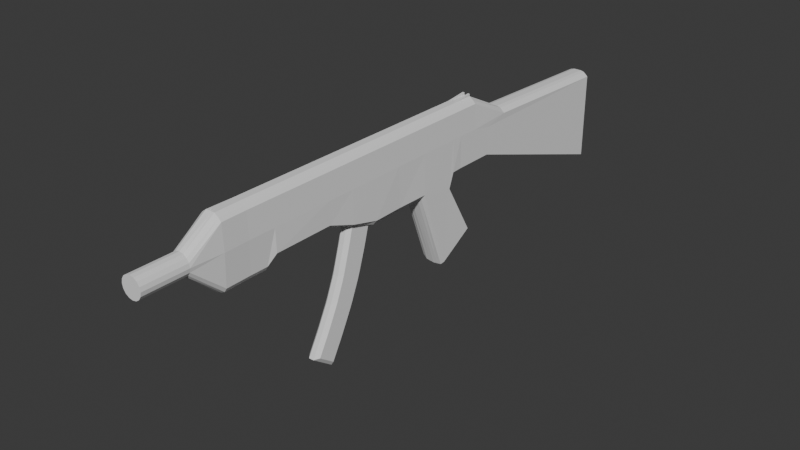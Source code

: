 # Source: SM_Smg.blend  (saved by Blender 4.0.36; exported with 4.5.12 LTS)
import bpy
from mathutils import Matrix  # noqa: F401  (used for matrix-valued properties, if any)

bpy.ops.wm.read_factory_settings(use_empty=True)
scene = bpy.context.scene
scene.name = 'Scene'

# ---- collections
col_collection = bpy.data.collections.new('Collection'); scene.collection.children.link(col_collection)
col_refrences = bpy.data.collections.new('Refrences'); scene.collection.children.link(col_refrences)

# ---- world
world_world = bpy.data.worlds.new('World'); scene.world = world_world
world_world.use_nodes = True; world_world.node_tree.nodes.clear()
_N = world_world.node_tree.nodes; _L = world_world.node_tree.links
n0 = _N.new('ShaderNodeOutputWorld'); n0.name = 'World Output'; n0.location = (300, 300)
n1 = _N.new('ShaderNodeBackground'); n1.name = 'Background'; n1.location = (10, 300)
n1.inputs[0].default_value = (0.05088, 0.05088, 0.05088, 1.0)
_L.new(n1.outputs[0], n0.inputs[0])
n0.is_active_output = True
world_world.color = (0.05088, 0.05088, 0.05088)
world_world.use_sun_shadow = False
world_world.sun_shadow_jitter_overblur = 0.0

# ---- meshes
me_plane = bpy.data.meshes.new('Plane')
me_plane.from_pydata([(-1.237, 0.09225, 0.0), (1.182, -0.2467, 0.0), (-1.237, 0.1779, 0.0), (1.182, 0.1487, 4.516e-08), (-0.8182, -0.0223, -4.274e-08), (-0.7441, -0.0223, -4.744e-08), (-0.4545, 0.02572, -4.484e-08), (-0.2174, -0.05796, -3.725e-08), (-0.08654, -0.05796, -4.098e-08), (0.05551, -0.05796, -4.098e-08), (0.2058, -0.05796, -4.47e-08), (0.2261, 0.0009797, -5.374e-08), (0.274, 0.01408, -6.017e-08), (0.3666, 0.005345, -6.369e-08), (0.3666, 0.2629, 1.118e-08), (0.2769, 0.2629, 1.49e-08), (0.2261, 0.2629, 0.0), (0.2014, 0.2629, 2.98e-08), (0.05699, 0.2629, 2.98e-08), (-0.09091, 0.2629, 3.353e-08), (-0.2174, 0.2629, 3.353e-08), (-0.4545, 0.2629, 3.353e-08), (-0.7441, 0.2629, 2.608e-08), (-0.8182, 0.2629, 3.353e-08), (-1.237, 0.1351, 0.0), (1.182, 0.02183, 6.997e-09), (-0.336, 0.1359, 0.04882), (-0.336, 0.2389, 0.04414), (-0.336, 0.001534, 0.05135), (-0.336, 0.2629, 3.353e-08), (-0.9233, 0.2629, 2.98e-08), (-1.053, 0.1779, 0.0), (-1.218, 0.1779, 0.0), (-1.218, 0.09225, 0.0), (-1.053, 0.09225, 0.0), (-0.9233, -0.0223, -4.534e-08), (-0.707, 0.02572, -5.19e-08), (-0.707, 0.2629, 2.608e-08), (0.4478, 0.01189, -6.44e-08), (0.5526, 0.1698, 2.07e-08), (-0.336, -0.0143, -4.188e-08), (-1.237, 0.1187, 0.03959), (1.182, -0.2391, 0.05135), (-1.237, 0.1515, 0.03959), (1.182, 0.1274, 0.05135), (-0.8182, 0.008156, 0.04395), (-0.7441, 0.008156, 0.04395), (-0.4545, 0.04369, 0.04882), (-0.2174, -0.02894, 0.05135), (-0.08654, -0.02894, 0.04882), (0.05551, -0.02928, 0.05135), (0.2058, -0.05796, 0.05135), (0.2283, 0.003486, 0.05135), (0.2763, 0.003486, 0.04882), (0.3666, 0.003486, 0.04882), (0.3666, 0.2389, 0.04414), (0.2763, 0.2389, 0.04414), (0.2283, 0.2389, 0.04414), (0.2014, 0.2389, 0.04414), (0.05699, 0.2389, 0.04414), (-0.09091, 0.2389, 0.04414), (-0.2174, 0.2389, 0.04414), (-0.4545, 0.2389, 0.04414), (-0.7441, 0.2389, 0.04414), (-0.8182, 0.2389, 0.04414), (-1.237, 0.1351, 0.04285), (1.182, 0.02183, 0.05135), (-0.8182, 0.1359, 0.04882), (-0.7441, 0.1359, 0.04882), (-0.4545, 0.1359, 0.04882), (-0.2174, 0.1359, 0.04882), (-0.09091, 0.1359, 0.04882), (0.05699, 0.1359, 0.04882), (0.2014, 0.1359, 0.04882), (0.2283, 0.1359, 0.04882), (0.2763, 0.1359, 0.04882), (0.3666, 0.1359, 0.04882), (-0.9233, 0.2389, 0.04667), (-1.053, 0.1515, 0.03959), (-1.218, 0.1515, 0.03959), (-1.218, 0.1187, 0.03959), (-1.053, 0.1187, 0.03959), (-0.9233, 0.008156, 0.04647), (-0.9233, 0.1359, 0.05135), (-1.053, 0.1351, 0.04285), (-1.218, 0.1351, 0.04285), (-0.707, 0.04369, 0.05135), (-0.707, 0.2389, 0.04414), (-0.707, 0.1359, 0.04882), (0.4478, 0.003486, 0.04882), (0.5526, 0.1485, 0.05135), (0.4478, 0.1201, 0.04882), (0.1814, -0.3867, 0.0), (0.3444, -0.2897, 0.0), (0.1814, -0.3654, 0.05135), (0.3309, -0.2758, 0.05214), (-0.336, -0.0143, 0.01627), (-0.336, -0.006373, 0.03255), (-0.336, 0.2629, 0.01627), (-0.336, 0.2506, 0.03313), (0.5526, 0.1698, 0.01627), (0.5526, 0.1656, 0.03255), (1.182, 0.1445, 0.03255), (1.182, 0.1487, 0.01627), (0.2261, 0.0009796, 0.01627), (0.2342, 0.003486, 0.03255), (0.2058, -0.05796, 0.03255), (0.2058, -0.05796, 0.01627), (0.274, 0.01408, 0.01627), (0.274, 0.003486, 0.03255), (0.3666, 0.005345, 0.01627), (0.3666, 0.003486, 0.03255), (-1.237, 0.09552, 0.0164), (-1.237, 0.1048, 0.0303), (-1.237, 0.1351, 0.0303), (-1.237, 0.1351, 0.0164), (0.3666, 0.2629, 0.01627), (0.3666, 0.2506, 0.03313), (1.182, -0.2442, 0.01627), (1.182, -0.2417, 0.03255), (0.4478, 0.01189, 0.03255), (0.4478, 0.01189, 0.01627), (0.2763, 0.2629, 0.01627), (0.2763, 0.2506, 0.03313), (1.182, 0.02183, 0.03255), (1.182, 0.02183, 0.01627), (0.2283, 0.2629, 0.01627), (0.2283, 0.2506, 0.03313), (-1.237, 0.1747, 0.0164), (-1.237, 0.1654, 0.0303), (-1.218, 0.1654, 0.0303), (-1.218, 0.1747, 0.0164), (-0.9233, 0.2629, 0.0188), (-0.9233, 0.2506, 0.03566), (-0.8182, 0.2506, 0.03313), (-0.8182, 0.2629, 0.01627), (0.2014, 0.2629, 0.01627), (0.2014, 0.2506, 0.03313), (-0.8182, -0.01702, 0.01587), (-0.8182, -0.00809, 0.03377), (-0.9233, -0.00809, 0.03629), (-0.9233, -0.01702, 0.01839), (-1.053, 0.1747, 0.0164), (-1.053, 0.1654, 0.0303), (0.05699, 0.2629, 0.01627), (0.05699, 0.2506, 0.03313), (-0.707, 0.02572, 0.01627), (-0.707, 0.03304, 0.03255), (-0.7441, -0.00809, 0.03377), (-0.7441, -0.01702, 0.01587), (-0.09091, 0.2629, 0.01627), (-0.09091, 0.2506, 0.03313), (-0.707, 0.2629, 0.01627), (-0.707, 0.2506, 0.03313), (-0.4545, 0.2506, 0.03313), (-0.4545, 0.2629, 0.01627), (-0.4545, 0.02572, 0.01627), (-0.4545, 0.03304, 0.03255), (-1.218, 0.09552, 0.0164), (-1.218, 0.1048, 0.0303), (-0.2174, 0.2629, 0.01627), (-0.2174, 0.2506, 0.03313), (-0.2174, -0.05796, 0.0188), (-0.2174, -0.05003, 0.03507), (-1.053, 0.09552, 0.0164), (-1.053, 0.1048, 0.0303), (-0.08654, -0.05796, 0.01627), (-0.08654, -0.05003, 0.03255), (-0.7441, 0.2629, 0.01627), (-0.7441, 0.2506, 0.03313), (0.05551, -0.05796, 0.01627), (0.05551, -0.0503, 0.03255), (0.3444, -0.2846, 0.03255), (0.3444, -0.2871, 0.01627), (0.1814, -0.3842, 0.0188), (0.1814, -0.3817, 0.03507), (1.182, 0.1487, 0.008137), (0.2058, -0.05796, 0.008137), (-1.237, 0.1351, 0.008198), (0.4478, 0.01189, 0.008137), (1.182, 0.02183, 0.008137), (-1.218, 0.1763, 0.008198), (-0.8182, 0.2629, 0.008137), (-0.9233, -0.01966, 0.007934), (-0.7441, -0.01966, 0.007934), (-0.4545, 0.2629, 0.008137), (0.3444, -0.2884, 0.008137), (-0.336, -0.0143, 0.008137), (-0.336, 0.2629, 0.008137), (0.5526, 0.1698, 0.008137), (0.2261, 0.0009797, 0.008137), (0.274, 0.01408, 0.008137), (0.3666, 0.005345, 0.008137), (-1.237, 0.09389, 0.008199), (0.3666, 0.2629, 0.008137), (1.182, -0.2455, 0.008137), (0.2769, 0.2629, 0.008137), (0.2269, 0.2629, 0.008137), (-1.237, 0.1763, 0.008198), (-0.9233, 0.2629, 0.008137), (0.2014, 0.2629, 0.008137), (-0.8182, -0.01966, 0.007934), (-1.053, 0.1763, 0.008199), (0.05699, 0.2629, 0.008137), (-0.707, 0.02572, 0.008137), (-0.09091, 0.2629, 0.008137), (-0.707, 0.2629, 0.008137), (-0.4545, 0.02572, 0.008137), (-1.218, 0.09389, 0.008199), (-0.2174, 0.2629, 0.008137), (-0.2174, -0.05796, 0.008137), (-1.053, 0.09389, 0.008199), (-0.08654, -0.05796, 0.008137), (-0.7441, 0.2629, 0.008137), (0.05551, -0.05796, 0.008137), (0.1814, -0.3855, 0.008137), (-0.9233, 0.2629, 0.0016), (-0.9185, 0.2629, 2.997e-08), (-0.9185, 0.2629, 0.0016), (-0.9233, 0.2661, 0.0), (-0.9233, 0.2661, 0.0016), (-0.9185, 0.2689, 0.0), (-0.9185, 0.2689, 0.0016), (-0.3318, -0.01585, -4.171e-08), (-0.2234, -0.05575, -3.749e-08), (-0.224, -0.05553, 0.0165), (-0.3317, -0.01587, 0.01398), (-0.2246, -0.05531, 0.02507), (-0.3317, -0.01589, 0.02507), (-0.3029, 0.06252, 0.0), (-0.1946, 0.02262, 0.0), (-0.1952, 0.02284, 0.01398), (-0.3029, 0.0625, 0.01398), (-0.2174, -0.05495, 0.02498), (-0.336, -0.01129, 0.02245), (-0.3317, -0.01589, 0.02507), (0.3666, 0.2728, 0.008137), (0.3666, 0.2728, 0.01627)], [(228, 235)], [(157, 97, 28, 47), (161, 99, 27, 61), (47, 28, 26, 69), (69, 26, 27, 62), (91, 66, 44, 90), (83, 67, 64, 77), (67, 68, 63, 64), (88, 69, 62, 87), (26, 70, 61, 27), (70, 71, 60, 61), (71, 72, 59, 60), (72, 73, 58, 59), (73, 74, 57, 58), (74, 75, 56, 57), (75, 76, 55, 56), (53, 54, 76, 75), (52, 53, 75, 74), (51, 52, 74, 73), (50, 51, 73, 72), (49, 50, 72, 71), (48, 49, 71, 70), (28, 48, 70, 26), (86, 47, 69, 88), (45, 46, 68, 67), (82, 45, 67, 83), (89, 42, 66, 91), (41, 80, 85, 65), (80, 81, 84, 85), (81, 82, 83, 84), (65, 85, 79, 43), (85, 84, 78, 79), (84, 83, 77, 78), (46, 86, 88, 68), (68, 88, 87, 63), (54, 89, 91, 76), (76, 91, 90, 55), (102, 101, 90, 44), (106, 105, 52, 51), (105, 109, 53, 52), (109, 111, 54, 53), (114, 113, 41, 65), (101, 117, 55, 90), (120, 119, 42, 89), (117, 123, 56, 55), (124, 102, 44, 66), (123, 127, 57, 56), (130, 129, 43, 79), (134, 133, 77, 64), (127, 137, 58, 57), (140, 139, 45, 82), (133, 143, 78, 77), (137, 145, 59, 58), (148, 147, 86, 46), (139, 148, 46, 45), (143, 130, 79, 78), (145, 151, 60, 59), (154, 153, 87, 62), (147, 157, 47, 86), (113, 159, 80, 41), (151, 161, 61, 60), (97, 163, 48, 28), (129, 114, 65, 43), (159, 165, 81, 80), (99, 154, 62, 27), (163, 167, 49, 48), (119, 124, 66, 42), (165, 140, 82, 81), (153, 169, 63, 87), (167, 171, 50, 49), (169, 134, 64, 63), (111, 120, 89, 54), (9, 10, 93, 92), (175, 172, 95, 94), (214, 9, 92, 215), (51, 50, 94, 95), (106, 51, 95, 172), (177, 107, 173, 186), (107, 106, 172, 173), (50, 171, 175, 94), (171, 170, 174, 175), (215, 186, 173, 174), (174, 173, 172, 175), (192, 179, 121, 110), (110, 121, 120, 111), (213, 182, 135, 168), (168, 135, 134, 169), (212, 214, 170, 166), (166, 170, 171, 167), (206, 213, 168, 152), (152, 168, 169, 153), (211, 183, 141, 164), (164, 141, 140, 165), (195, 180, 125, 118), (118, 125, 124, 119), (210, 212, 166, 162), (162, 166, 167, 163, 233), (188, 185, 155, 98), (98, 155, 154, 99), (208, 211, 164, 158), (158, 164, 165, 159), (198, 178, 115, 128), (128, 115, 114, 129), (187, 226, 228, 96), (96, 228, 234), (205, 209, 160, 150), (150, 160, 161, 151), (193, 208, 158, 112), (112, 158, 159, 113), (204, 207, 156, 146), (146, 156, 157, 147), (185, 206, 152, 155), (155, 152, 153, 154), (203, 205, 150, 144), (144, 150, 151, 145), (202, 181, 131, 142), (142, 131, 130, 143), (201, 184, 149, 138), (138, 149, 148, 139), (184, 204, 146, 149), (149, 146, 147, 148), (200, 203, 144, 136), (136, 144, 145, 137), (199, 202, 142, 132), (132, 142, 143, 133), (183, 201, 138, 141), (141, 138, 139, 140), (197, 200, 136, 126), (126, 136, 137, 127), (182, 199, 132, 135), (135, 132, 133, 134), (181, 198, 128, 131), (131, 128, 129, 130), (196, 197, 126, 122), (122, 126, 127, 123), (180, 176, 103, 125), (125, 103, 102, 124), (116, 122, 123, 117), (179, 195, 118, 121), (121, 118, 119, 120), (189, 194, 116, 100), (100, 116, 117, 101), (178, 193, 112, 115), (115, 112, 113, 114), (191, 192, 110, 108), (108, 110, 111, 109), (190, 191, 108, 104), (104, 108, 109, 105), (177, 190, 104, 107), (107, 104, 105, 106), (176, 189, 100, 103), (103, 100, 101, 102), (209, 188, 98, 160), (160, 98, 99, 161), (207, 187, 96, 156), (156, 96, 234, 97, 157), (6, 40, 187, 207), (20, 29, 188, 209), (3, 39, 189, 176), (10, 11, 190, 177), (11, 12, 191, 190), (12, 13, 192, 191), (24, 0, 193, 178), (39, 14, 194, 189), (38, 1, 195, 179), (14, 15, 196, 194), (25, 3, 176, 180), (15, 16, 197, 196), (32, 2, 198, 181), (23, 217, 218, 216, 199, 182), (16, 17, 200, 197), (35, 4, 201, 183), (30, 31, 202, 199, 216), (17, 18, 203, 200), (5, 36, 204, 184), (4, 5, 184, 201), (31, 32, 181, 202), (18, 19, 205, 203), (21, 37, 206, 185), (36, 6, 207, 204), (0, 33, 208, 193), (19, 20, 209, 205), (40, 223, 226, 187), (2, 24, 178, 198), (33, 34, 211, 208), (29, 21, 185, 188), (7, 8, 212, 210), (1, 25, 180, 195), (34, 35, 183, 211), (37, 22, 213, 206), (8, 9, 214, 212), (22, 23, 182, 213), (13, 38, 179, 192), (92, 93, 186, 215), (10, 177, 186, 93), (170, 214, 215, 174), (218, 217, 221, 222), (220, 222, 221, 219), (30, 216, 220, 219), (216, 218, 222, 220), (228, 226, 225, 227), (227, 225, 210, 162), (226, 223, 229, 232), (225, 224, 7, 210), (232, 229, 230, 231), (224, 225, 231, 230), (225, 226, 232, 231), (234, 228, 227, 233, 163, 97), (233, 227, 162), (236, 196, 122, 237), (194, 196, 236), (116, 194, 236, 237), (122, 116, 237)])
_uv = me_plane.uv_layers.new(name='UVMap')
_uv.uv.foreach_set('vector', [0.2727, 0.0, 0.3182, 0.0, 0.3182, 0.0, 0.2727, 0.0, 0.3636, 1.0, 0.3182, 1.0, 0.3182, 1.0, 0.3636, 1.0, 0.2727, 0.0, 0.3182, 0.0, 0.3182, 0.5, 0.2727, 0.5, 0.2727, 0.5, 0.3182, 0.5, 0.3182, 1.0, 0.2727, 1.0, 0.9545, 0.5, 1.0, 0.5, 1.0, 1.0, 0.9545, 1.0, 0.06818, 0.5, 0.09091, 0.5, 0.09091, 1.0, 0.06818, 1.0, 0.09091, 0.5, 0.1818, 0.5, 0.1818, 1.0, 0.09091, 1.0, 0.2273, 0.5, 0.2727, 0.5, 0.2727, 1.0, 0.2273, 1.0, 0.3182, 0.5, 0.3636, 0.5, 0.3636, 1.0, 0.3182, 1.0, 0.3636, 0.5, 0.4545, 0.5, 0.4545, 1.0, 0.3636, 1.0, 0.4545, 0.5, 0.5455, 0.5, 0.5455, 1.0, 0.4545, 1.0, 0.5455, 0.5, 0.6364, 0.5, 0.6364, 1.0, 0.5455, 1.0, 0.6364, 0.5, 0.7273, 0.5, 0.7273, 1.0, 0.6364, 1.0, 0.7273, 0.5, 0.8182, 0.5, 0.8182, 1.0, 0.7273, 1.0, 0.8182, 0.5, 0.9091, 0.5, 0.9091, 1.0, 0.8182, 1.0, 0.8182, 0.0, 0.9091, 0.0, 0.9091, 0.5, 0.8182, 0.5, 0.7273, 0.0, 0.8182, 0.0, 0.8182, 0.5, 0.7273, 0.5, 0.6364, 0.0, 0.7273, 0.0, 0.7273, 0.5, 0.6364, 0.5, 0.5455, 0.0, 0.6364, 0.0, 0.6364, 0.5, 0.5455, 0.5, 0.4545, 0.0, 0.5455, 0.0, 0.5455, 0.5, 0.4545, 0.5, 0.3636, 0.0, 0.4545, 0.0, 0.4545, 0.5, 0.3636, 0.5, 0.3182, 0.0, 0.3636, 0.0, 0.3636, 0.5, 0.3182, 0.5, 0.2273, 0.0, 0.2727, 0.0, 0.2727, 0.5, 0.2273, 0.5, 0.09091, 0.0, 0.1818, 0.0, 0.1818, 0.5, 0.09091, 0.5, 0.06818, 0.0, 0.09091, 0.0, 0.09091, 0.5, 0.06818, 0.5, 0.9545, 0.0, 1.0, 0.0, 1.0, 0.5, 0.9545, 0.5, 0.0, 0.0, 0.02273, 0.0, 0.02273, 0.5, 0.0, 0.5, 0.02273, 0.0, 0.04545, 0.0, 0.04545, 0.5, 0.02273, 0.5, 0.04545, 0.0, 0.06818, 0.0, 0.06818, 0.5, 0.04545, 0.5, 0.0, 0.5, 0.02273, 0.5, 0.02273, 1.0, 0.0, 1.0, 0.02273, 0.5, 0.04545, 0.5, 0.04545, 1.0, 0.02273, 1.0, 0.04545, 0.5, 0.06818, 0.5, 0.06818, 1.0, 0.04545, 1.0, 0.1818, 0.0, 0.2273, 0.0, 0.2273, 0.5, 0.1818, 0.5, 0.1818, 0.5, 0.2273, 0.5, 0.2273, 1.0, 0.1818, 1.0, 0.9091, 0.0, 0.9545, 0.0, 0.9545, 0.5, 0.9091, 0.5, 0.9091, 0.5, 0.9545, 0.5, 0.9545, 1.0, 0.9091, 1.0, 1.0, 1.0, 0.9545, 1.0, 0.9545, 1.0, 1.0, 1.0, 0.6364, 0.0, 0.7273, 0.0, 0.7273, 0.0, 0.6364, 0.0, 0.7273, 0.0, 0.8182, 0.0, 0.8182, 0.0, 0.7273, 0.0, 0.8182, 0.0, 0.9091, 0.0, 0.9091, 0.0, 0.8182, 0.0, 0.0, 0.5, 0.0, 0.0, 0.0, 0.0, 0.0, 0.5, 0.9545, 1.0, 0.9091, 1.0, 0.9091, 1.0, 0.9545, 1.0, 0.9545, 0.0, 1.0, 0.0, 1.0, 0.0, 0.9545, 0.0, 0.9091, 1.0, 0.8182, 1.0, 0.8182, 1.0, 0.9091, 1.0, 1.0, 0.5, 1.0, 1.0, 1.0, 1.0, 1.0, 0.5, 0.8182, 1.0, 0.7273, 1.0, 0.7273, 1.0, 0.8182, 1.0, 0.02273, 1.0, 0.0, 1.0, 0.0, 1.0, 0.02273, 1.0, 0.09091, 1.0, 0.06818, 1.0, 0.06818, 1.0, 0.09091, 1.0, 0.7273, 1.0, 0.6364, 1.0, 0.6364, 1.0, 0.7273, 1.0, 0.06818, 0.0, 0.09091, 0.0, 0.09091, 0.0, 0.06818, 0.0, 0.06818, 1.0, 0.04545, 1.0, 0.04545, 1.0, 0.06818, 1.0, 0.6364, 1.0, 0.5455, 1.0, 0.5455, 1.0, 0.6364, 1.0, 0.1818, 0.0, 0.2273, 0.0, 0.2273, 0.0, 0.1818, 0.0, 0.09091, 0.0, 0.1818, 0.0, 0.1818, 0.0, 0.09091, 0.0, 0.04545, 1.0, 0.02273, 1.0, 0.02273, 1.0, 0.04545, 1.0, 0.5455, 1.0, 0.4545, 1.0, 0.4545, 1.0, 0.5455, 1.0, 0.2727, 1.0, 0.2273, 1.0, 0.2273, 1.0, 0.2727, 1.0, 0.2273, 0.0, 0.2727, 0.0, 0.2727, 0.0, 0.2273, 0.0, 0.0, 0.0, 0.02273, 0.0, 0.02273, 0.0, 0.0, 0.0, 0.4545, 1.0, 0.3636, 1.0, 0.3636, 1.0, 0.4545, 1.0, 0.3182, 0.0, 0.3636, 0.0, 0.3636, 0.0, 0.3182, 0.0, 0.0, 1.0, 0.0, 0.5, 0.0, 0.5, 0.0, 1.0, 0.02273, 0.0, 0.04545, 0.0, 0.04545, 0.0, 0.02273, 0.0, 0.3182, 1.0, 0.2727, 1.0, 0.2727, 1.0, 0.3182, 1.0, 0.3636, 0.0, 0.4545, 0.0, 0.4545, 0.0, 0.3636, 0.0, 1.0, 0.0, 1.0, 0.5, 1.0, 0.5, 1.0, 0.0, 0.04545, 0.0, 0.06818, 0.0, 0.06818, 0.0, 0.04545, 0.0, 0.2273, 1.0, 0.1818, 1.0, 0.1818, 1.0, 0.2273, 1.0, 0.4545, 0.0, 0.5455, 0.0, 0.5455, 0.0, 0.4545, 0.0, 0.1818, 1.0, 0.09091, 1.0, 0.09091, 1.0, 0.1818, 1.0, 0.9091, 0.0, 0.9545, 0.0, 0.9545, 0.0, 0.9091, 0.0, 0.0, 0.0, 0.0, 0.0, 0.0, 0.0, 0.0, 0.0, 0.5455, 0.0, 0.6364, 0.0, 0.6364, 0.0, 0.5455, 0.0, 0.5455, 0.0, 0.5455, 0.0, 0.5455, 0.0, 0.5455, 0.0, 0.6364, 0.0, 0.5455, 0.0, 0.5455, 0.0, 0.6364, 0.0, 0.6364, 0.0, 0.6364, 0.0, 0.6364, 0.0, 0.6364, 0.0, 0.6364, 0.0, 0.6364, 0.0, 0.6364, 0.0, 0.6364, 0.0, 0.6364, 0.0, 0.6364, 0.0, 0.6364, 0.0, 0.6364, 0.0, 0.5455, 0.0, 0.5455, 0.0, 0.5455, 0.0, 0.5455, 0.0, 0.5455, 0.0, 0.5455, 0.0, 0.5455, 0.0, 0.5455, 0.0, 0.5455, 0.0, 0.6364, 0.0, 0.6364, 0.0, 0.5455, 0.0, 0.5455, 0.0, 0.6364, 0.0, 0.6364, 0.0, 0.5455, 0.0, 0.9091, 0.0, 0.9545, 0.0, 0.9545, 0.0, 0.9091, 0.0, 0.9091, 0.0, 0.9545, 0.0, 0.9545, 0.0, 0.9091, 0.0, 0.1818, 1.0, 0.09091, 1.0, 0.09091, 1.0, 0.1818, 1.0, 0.1818, 1.0, 0.09091, 1.0, 0.09091, 1.0, 0.1818, 1.0, 0.4545, 0.0, 0.5455, 0.0, 0.5455, 0.0, 0.4545, 0.0, 0.4545, 0.0, 0.5455, 0.0, 0.5455, 0.0, 0.4545, 0.0, 0.2273, 1.0, 0.1818, 1.0, 0.1818, 1.0, 0.2273, 1.0, 0.2273, 1.0, 0.1818, 1.0, 0.1818, 1.0, 0.2273, 1.0, 0.04545, 0.0, 0.06818, 0.0, 0.06818, 0.0, 0.04545, 0.0, 0.04545, 0.0, 0.06818, 0.0, 0.06818, 0.0, 0.04545, 0.0, 1.0, 0.0, 1.0, 0.5, 1.0, 0.5, 1.0, 0.0, 1.0, 0.0, 1.0, 0.5, 1.0, 0.5, 1.0, 0.0, 0.3636, 0.0, 0.4545, 0.0, 0.4545, 0.0, 0.3636, 0.0, 0.3636, 0.0, 0.4545, 0.0, 0.4545, 0.0, 0.3636, 0.0, 0.3636, 0.0, 0.3182, 1.0, 0.2727, 1.0, 0.2727, 1.0, 0.3182, 1.0, 0.3182, 1.0, 0.2727, 1.0, 0.2727, 1.0, 0.3182, 1.0, 0.02273, 0.0, 0.04545, 0.0, 0.04545, 0.0, 0.02273, 0.0, 0.02273, 0.0, 0.04545, 0.0, 0.04545, 0.0, 0.02273, 0.0, 0.0, 1.0, 0.0, 0.5, 0.0, 0.5, 0.0, 1.0, 0.0, 1.0, 0.0, 0.5, 0.0, 0.5, 0.0, 1.0, 0.3182, 0.0, 0.3198, 0.0, 0.3198, 0.0, 0.3182, 0.0, 0.3182, 0.0, 0.3198, 0.0, 0.3182, 0.0, 0.4545, 1.0, 0.3636, 1.0, 0.3636, 1.0, 0.4545, 1.0, 0.4545, 1.0, 0.3636, 1.0, 0.3636, 1.0, 0.4545, 1.0, 0.0, 0.0, 0.02273, 0.0, 0.02273, 0.0, 0.0, 0.0, 0.0, 0.0, 0.02273, 0.0, 0.02273, 0.0, 0.0, 0.0, 0.2273, 0.0, 0.2727, 0.0, 0.2727, 0.0, 0.2273, 0.0, 0.2273, 0.0, 0.2727, 0.0, 0.2727, 0.0, 0.2273, 0.0, 0.2727, 1.0, 0.2273, 1.0, 0.2273, 1.0, 0.2727, 1.0, 0.2727, 1.0, 0.2273, 1.0, 0.2273, 1.0, 0.2727, 1.0, 0.5455, 1.0, 0.4545, 1.0, 0.4545, 1.0, 0.5455, 1.0, 0.5455, 1.0, 0.4545, 1.0, 0.4545, 1.0, 0.5455, 1.0, 0.04545, 1.0, 0.02273, 1.0, 0.02273, 1.0, 0.04545, 1.0, 0.04545, 1.0, 0.02273, 1.0, 0.02273, 1.0, 0.04545, 1.0, 0.09091, 0.0, 0.1818, 0.0, 0.1818, 0.0, 0.09091, 0.0, 0.09091, 0.0, 0.1818, 0.0, 0.1818, 0.0, 0.09091, 0.0, 0.1818, 0.0, 0.2273, 0.0, 0.2273, 0.0, 0.1818, 0.0, 0.1818, 0.0, 0.2273, 0.0, 0.2273, 0.0, 0.1818, 0.0, 0.6364, 1.0, 0.5455, 1.0, 0.5455, 1.0, 0.6364, 1.0, 0.6364, 1.0, 0.5455, 1.0, 0.5455, 1.0, 0.6364, 1.0, 0.06818, 1.0, 0.04545, 1.0, 0.04545, 1.0, 0.06818, 1.0, 0.06818, 1.0, 0.04545, 1.0, 0.04545, 1.0, 0.06818, 1.0, 0.06818, 0.0, 0.09091, 0.0, 0.09091, 0.0, 0.06818, 0.0, 0.06818, 0.0, 0.09091, 0.0, 0.09091, 0.0, 0.06818, 0.0, 0.7273, 1.0, 0.6364, 1.0, 0.6364, 1.0, 0.7273, 1.0, 0.7273, 1.0, 0.6364, 1.0, 0.6364, 1.0, 0.7273, 1.0, 0.09091, 1.0, 0.06818, 1.0, 0.06818, 1.0, 0.09091, 1.0, 0.09091, 1.0, 0.06818, 1.0, 0.06818, 1.0, 0.09091, 1.0, 0.02273, 1.0, 0.0, 1.0, 0.0, 1.0, 0.02273, 1.0, 0.02273, 1.0, 0.0, 1.0, 0.0, 1.0, 0.02273, 1.0, 0.8182, 1.0, 0.7273, 1.0, 0.7273, 1.0, 0.8182, 1.0, 0.8182, 1.0, 0.7273, 1.0, 0.7273, 1.0, 0.8182, 1.0, 1.0, 0.5, 1.0, 1.0, 1.0, 1.0, 1.0, 0.5, 1.0, 0.5, 1.0, 1.0, 1.0, 1.0, 1.0, 0.5, 0.9091, 1.0, 0.8182, 1.0, 0.8182, 1.0, 0.9091, 1.0, 0.9545, 0.0, 1.0, 0.0, 1.0, 0.0, 0.9545, 0.0, 0.9545, 0.0, 1.0, 0.0, 1.0, 0.0, 0.9545, 0.0, 0.9545, 1.0, 0.9091, 1.0, 0.9091, 1.0, 0.9545, 1.0, 0.9545, 1.0, 0.9091, 1.0, 0.9091, 1.0, 0.9545, 1.0, 0.0, 0.5, 0.0, 0.0, 0.0, 0.0, 0.0, 0.5, 0.0, 0.5, 0.0, 0.0, 0.0, 0.0, 0.0, 0.5, 0.8182, 0.0, 0.9091, 0.0, 0.9091, 0.0, 0.8182, 0.0, 0.8182, 0.0, 0.9091, 0.0, 0.9091, 0.0, 0.8182, 0.0, 0.7273, 0.0, 0.8182, 0.0, 0.8182, 0.0, 0.7273, 0.0, 0.7273, 0.0, 0.8182, 0.0, 0.8182, 0.0, 0.7273, 0.0, 0.6364, 0.0, 0.7273, 0.0, 0.7273, 0.0, 0.6364, 0.0, 0.6364, 0.0, 0.7273, 0.0, 0.7273, 0.0, 0.6364, 0.0, 1.0, 1.0, 0.9545, 1.0, 0.9545, 1.0, 1.0, 1.0, 1.0, 1.0, 0.9545, 1.0, 0.9545, 1.0, 1.0, 1.0, 0.3636, 1.0, 0.3182, 1.0, 0.3182, 1.0, 0.3636, 1.0, 0.3636, 1.0, 0.3182, 1.0, 0.3182, 1.0, 0.3636, 1.0, 0.2727, 0.0, 0.3182, 0.0, 0.3182, 0.0, 0.2727, 0.0, 0.2727, 0.0, 0.3182, 0.0, 0.3182, 0.0, 0.3182, 0.0, 0.2727, 0.0, 0.2727, 0.0, 0.3182, 0.0, 0.3182, 0.0, 0.2727, 0.0, 0.3636, 1.0, 0.3182, 1.0, 0.3182, 1.0, 0.3636, 1.0, 1.0, 1.0, 0.9545, 1.0, 0.9545, 1.0, 1.0, 1.0, 0.6364, 0.0, 0.7273, 0.0, 0.7273, 0.0, 0.6364, 0.0, 0.7273, 0.0, 0.8182, 0.0, 0.8182, 0.0, 0.7273, 0.0, 0.8182, 0.0, 0.9091, 0.0, 0.9091, 0.0, 0.8182, 0.0, 0.0, 0.5, 0.0, 0.0, 0.0, 0.0, 0.0, 0.5, 0.9545, 1.0, 0.9091, 1.0, 0.9091, 1.0, 0.9545, 1.0, 0.9545, 0.0, 1.0, 0.0, 1.0, 0.0, 0.9545, 0.0, 0.9091, 1.0, 0.8182, 1.0, 0.8182, 1.0, 0.9091, 1.0, 1.0, 0.5, 1.0, 1.0, 1.0, 1.0, 1.0, 0.5, 0.8182, 1.0, 0.7273, 1.0, 0.7273, 1.0, 0.8182, 1.0, 0.02273, 1.0, 0.0, 1.0, 0.0, 1.0, 0.02273, 1.0, 0.09091, 1.0, 0.06921, 1.0, 0.0687, 1.0, 0.06818, 1.0, 0.06818, 1.0, 0.09091, 1.0, 0.7273, 1.0, 0.6364, 1.0, 0.6364, 1.0, 0.7273, 1.0, 0.06818, 0.0, 0.09091, 0.0, 0.09091, 0.0, 0.06818, 0.0, 0.06818, 1.0, 0.04545, 1.0, 0.04545, 1.0, 0.06818, 1.0, 0.06818, 1.0, 0.6364, 1.0, 0.5455, 1.0, 0.5455, 1.0, 0.6364, 1.0, 0.1818, 0.0, 0.2273, 0.0, 0.2273, 0.0, 0.1818, 0.0, 0.09091, 0.0, 0.1818, 0.0, 0.1818, 0.0, 0.09091, 0.0, 0.04545, 1.0, 0.02273, 1.0, 0.02273, 1.0, 0.04545, 1.0, 0.5455, 1.0, 0.4545, 1.0, 0.4545, 1.0, 0.5455, 1.0, 0.2727, 1.0, 0.2273, 1.0, 0.2273, 1.0, 0.2727, 1.0, 0.2273, 0.0, 0.2727, 0.0, 0.2727, 0.0, 0.2273, 0.0, 0.0, 0.0, 0.02273, 0.0, 0.02273, 0.0, 0.0, 0.0, 0.4545, 1.0, 0.3636, 1.0, 0.3636, 1.0, 0.4545, 1.0, 0.3182, 0.0, 0.3198, 0.0, 0.3198, 0.0, 0.3182, 0.0, 0.0, 1.0, 0.0, 0.5, 0.0, 0.5, 0.0, 1.0, 0.02273, 0.0, 0.04545, 0.0, 0.04545, 0.0, 0.02273, 0.0, 0.3182, 1.0, 0.2727, 1.0, 0.2727, 1.0, 0.3182, 1.0, 0.3636, 0.0, 0.4545, 0.0, 0.4545, 0.0, 0.3636, 0.0, 1.0, 0.0, 1.0, 0.5, 1.0, 0.5, 1.0, 0.0, 0.04545, 0.0, 0.06818, 0.0, 0.06818, 0.0, 0.04545, 0.0, 0.2273, 1.0, 0.1818, 1.0, 0.1818, 1.0, 0.2273, 1.0, 0.4545, 0.0, 0.5455, 0.0, 0.5455, 0.0, 0.4545, 0.0, 0.1818, 1.0, 0.09091, 1.0, 0.09091, 1.0, 0.1818, 1.0, 0.9091, 0.0, 0.9545, 0.0, 0.9545, 0.0, 0.9091, 0.0, 0.5455, 0.0, 0.6364, 0.0, 0.6364, 0.0, 0.5455, 0.0, 0.6364, 0.0, 0.6364, 0.0, 0.6364, 0.0, 0.6364, 0.0, 0.5455, 0.0, 0.5455, 0.0, 0.5455, 0.0, 0.5455, 0.0, 0.0687, 1.0, 0.06921, 1.0, 0.06921, 1.0, 0.0687, 1.0, 0.06818, 1.0, 0.0687, 1.0, 0.06921, 1.0, 0.06818, 1.0, 0.06818, 1.0, 0.06818, 1.0, 0.06818, 1.0, 0.06818, 1.0, 0.06818, 1.0, 0.0687, 1.0, 0.0687, 1.0, 0.06818, 1.0, 0.3198, 0.0, 0.3198, 0.0, 0.3611, 0.0, 0.3609, 0.0, 0.3609, 0.0, 0.3611, 0.0, 0.3636, 0.0, 0.3636, 0.0, 0.3198, 0.0, 0.3198, 0.0, 0.3198, 0.0, 0.3198, 0.0, 0.3611, 0.0, 0.3613, 0.0, 0.3636, 0.0, 0.3636, 0.0, 0.3198, 0.0, 0.3198, 0.0, 0.3613, 0.0, 0.3611, 0.0, 0.3613, 0.0, 0.3611, 0.0, 0.3611, 0.0, 0.3613, 0.0, 0.3611, 0.0, 0.3198, 0.0, 0.3198, 0.0, 0.3611, 0.0, 0.3182, 0.0, 0.3198, 0.0, 0.3609, 0.0, 0.3636, 0.0, 0.3636, 0.0, 0.3182, 0.0, 0.3636, 0.0, 0.3609, 0.0, 0.3636, 0.0, 0.9091, 1.0, 0.8182, 1.0, 0.8182, 1.0, 0.9091, 1.0, 0.9091, 1.0, 0.8182, 1.0, 0.9091, 1.0, 0.9091, 1.0, 0.9091, 1.0, 0.9091, 1.0, 0.9091, 1.0, 0.8182, 1.0, 0.9091, 1.0, 0.9091, 1.0])
me_plane.update()
me_plane_001 = bpy.data.meshes.new('Plane.001')
me_plane_001.from_pydata([(-1.81, -2.034, 9.83e-09), (-1.526, -2.241, -5.62e-08), (-1.124, -0.166, 0.0), (-0.7547, -0.2573, -2.174e-08), (-1.198, -0.4934, 0.0), (-1.278, -0.8071, 3.77e-08), (-1.382, -1.161, 3.407e-08), (-1.504, -1.461, 2.728e-08), (-1.657, -1.763, 1.923e-08), (-1.362, -1.951, -4.712e-08), (-1.184, -1.601, -4.002e-08), (-1.048, -1.277, -3.371e-08), (-0.9402, -0.9401, -2.914e-08), (-0.8519, -0.6141, -2.497e-08), (-1.81, -2.034, 0.03257), (-1.749, -2.021, 0.07873), (-1.526, -2.241, 0.03257), (-1.541, -2.173, 0.07873), (-1.124, -0.166, 0.03257), (-1.09, -0.2221, 0.07873), (-0.7547, -0.2573, 0.03257), (-0.8116, -0.2908, 0.07873), (-1.198, -0.4934, 0.03257), (-1.166, -0.5535, 0.07873), (-1.144, -0.4634, 0.07873), (-1.278, -0.8071, 0.03257), (-1.248, -0.8686, 0.07873), (-1.223, -0.7791, 0.07873), (-1.382, -1.161, 0.03257), (-1.356, -1.219, 0.07873), (-1.325, -1.132, 0.07873), (-1.504, -1.461, 0.03257), (-1.483, -1.521, 0.07873), (-1.444, -1.437, 0.07873), (-1.641, -1.828, 0.07873), (-1.597, -1.747, 0.07873), (-1.657, -1.763, 0.03257), (-1.362, -1.951, 0.03257), (-1.38, -1.885, 0.07873), (-1.424, -1.966, 0.07873), (-1.184, -1.601, 0.03257), (-1.208, -1.54, 0.07873), (-1.247, -1.624, 0.07873), (-1.048, -1.277, 0.03257), (-1.078, -1.218, 0.07873), (-1.11, -1.305, 0.07873), (-0.9402, -0.9401, 0.03257), (-0.9713, -0.8783, 0.07873), (-0.9973, -0.9672, 0.07873), (-0.8835, -0.5542, 0.07873), (-0.9077, -0.6435, 0.07873), (-0.8519, -0.6141, 0.03257)], [], [(4, 2, 3, 13), (0, 8, 9, 1), (8, 7, 10, 9), (7, 6, 11, 10), (6, 5, 12, 11), (5, 4, 13, 12), (2, 4, 22, 18), (0, 1, 16, 14), (9, 10, 40, 37), (7, 8, 36, 31), (6, 7, 31, 28), (5, 6, 28, 25), (11, 12, 46, 43), (13, 3, 20, 51), (12, 13, 51, 46), (27, 47, 50, 23), (30, 44, 48, 26), (33, 41, 45, 29), (15, 17, 39, 34), (35, 38, 42, 32), (1, 9, 37, 16), (3, 2, 18, 20), (4, 5, 25, 22), (10, 11, 43, 40), (24, 49, 21, 19), (22, 23, 24), (25, 26, 27), (28, 29, 30), (31, 32, 33), (34, 35, 36), (37, 38, 39), (40, 41, 42), (43, 44, 45), (46, 47, 48), (49, 50, 51), (36, 14, 15, 34), (14, 16, 17, 15), (51, 20, 21, 49), (20, 18, 19, 21), (18, 22, 24, 19), (22, 25, 27, 23), (25, 28, 30, 26), (28, 31, 33, 29), (31, 36, 35, 32), (16, 37, 39, 17), (37, 40, 42, 38), (40, 43, 45, 41), (43, 46, 48, 44), (46, 51, 50, 47), (38, 35, 34, 39), (41, 33, 32, 42), (44, 30, 29, 45), (47, 27, 26, 48), (49, 24, 23, 50), (8, 0, 14, 36)])
_uv = me_plane_001.uv_layers.new(name='UVMap')
_uv.uv.foreach_set('vector', [0.0, 0.8333, 0.0, 1.0, 1.0, 1.0, 1.0, 0.8333, 0.0, 0.0, 0.0, 0.1667, 1.0, 0.1667, 1.0, 0.0, 0.0, 0.1667, 0.0, 0.3333, 1.0, 0.3333, 1.0, 0.1667, 0.0, 0.3333, 0.0, 0.5, 1.0, 0.5, 1.0, 0.3333, 0.0, 0.5, 0.0, 0.6667, 1.0, 0.6667, 1.0, 0.5, 0.0, 0.6667, 0.0, 0.8333, 1.0, 0.8333, 1.0, 0.6667, 0.0, 1.0, 0.0, 0.8333, 0.0, 0.8333, 0.0, 1.0, 0.0, 0.0, 1.0, 0.0, 1.0, 0.0, 0.0, 0.0, 1.0, 0.1667, 1.0, 0.3333, 1.0, 0.3333, 1.0, 0.1667, 0.0, 0.3333, 0.0, 0.1667, 0.0, 0.1667, 0.0, 0.3333, 0.0, 0.5, 0.0, 0.3333, 0.0, 0.3333, 0.0, 0.5, 0.0, 0.6667, 0.0, 0.5, 0.0, 0.5, 0.0, 0.6667, 1.0, 0.5, 1.0, 0.6667, 1.0, 0.6667, 1.0, 0.5, 1.0, 0.8333, 1.0, 1.0, 1.0, 1.0, 1.0, 0.8333, 1.0, 0.6667, 1.0, 0.8333, 1.0, 0.8333, 1.0, 0.6667, 0.1277, 0.6904, 0.8724, 0.6898, 0.8733, 0.8103, 0.1268, 0.8097, 0.1301, 0.5211, 0.87, 0.5216, 0.8718, 0.6451, 0.1283, 0.6456, 0.1318, 0.3567, 0.8682, 0.3556, 0.8688, 0.4777, 0.1312, 0.4767, 0.1326, 0.02447, 0.8675, 0.02355, 0.8676, 0.1432, 0.1324, 0.1423, 0.1327, 0.1887, 0.8674, 0.187, 0.8676, 0.3131, 0.1324, 0.3114, 1.0, 0.0, 1.0, 0.1667, 1.0, 0.1667, 1.0, 0.0, 1.0, 1.0, 0.0, 1.0, 0.0, 1.0, 1.0, 1.0, 0.0, 0.8333, 0.0, 0.6667, 0.0, 0.6667, 0.0, 0.8333, 1.0, 0.3333, 1.0, 0.5, 1.0, 0.5, 1.0, 0.3333, 0.1253, 0.8558, 0.8748, 0.8546, 0.8776, 0.9788, 0.1225, 0.9775, 0.0, 0.8333, 0.1268, 0.8097, 0.1253, 0.8558, 0.0, 0.6667, 0.1283, 0.6456, 0.1277, 0.6904, 0.0, 0.5, 0.1312, 0.4767, 0.1301, 0.5211, 0.0, 0.3333, 0.1324, 0.3114, 0.1318, 0.3567, 0.1324, 0.1423, 0.1327, 0.1887, 0.0, 0.1667, 1.0, 0.1667, 0.8674, 0.187, 0.8676, 0.1432, 1.0, 0.3333, 0.8682, 0.3556, 0.8676, 0.3131, 1.0, 0.5, 0.87, 0.5216, 0.8688, 0.4777, 1.0, 0.6667, 0.8724, 0.6898, 0.8718, 0.6451, 0.8748, 0.8546, 0.8733, 0.8103, 1.0, 0.8333, 0.0, 0.1667, 0.0, 0.0, 0.1326, 0.02447, 0.1324, 0.1423, 0.0, 0.0, 1.0, 0.0, 0.8675, 0.02355, 0.1326, 0.02447, 1.0, 0.8333, 1.0, 1.0, 0.8776, 0.9788, 0.8748, 0.8546, 1.0, 1.0, 0.0, 1.0, 0.1225, 0.9775, 0.8776, 0.9788, 0.0, 1.0, 0.0, 0.8333, 0.1253, 0.8558, 0.1225, 0.9775, 0.0, 0.8333, 0.0, 0.6667, 0.1277, 0.6904, 0.1268, 0.8097, 0.0, 0.6667, 0.0, 0.5, 0.1301, 0.5211, 0.1283, 0.6456, 0.0, 0.5, 0.0, 0.3333, 0.1318, 0.3567, 0.1312, 0.4767, 0.0, 0.3333, 0.0, 0.1667, 0.1327, 0.1887, 0.1324, 0.3114, 1.0, 0.0, 1.0, 0.1667, 0.8676, 0.1432, 0.8675, 0.02355, 1.0, 0.1667, 1.0, 0.3333, 0.8676, 0.3131, 0.8674, 0.187, 1.0, 0.3333, 1.0, 0.5, 0.8688, 0.4777, 0.8682, 0.3556, 1.0, 0.5, 1.0, 0.6667, 0.8718, 0.6451, 0.87, 0.5216, 1.0, 0.6667, 1.0, 0.8333, 0.8733, 0.8103, 0.8724, 0.6898, 0.8674, 0.187, 0.1327, 0.1887, 0.1324, 0.1423, 0.8676, 0.1432, 0.8682, 0.3556, 0.1318, 0.3567, 0.1324, 0.3114, 0.8676, 0.3131, 0.87, 0.5216, 0.1301, 0.5211, 0.1312, 0.4767, 0.8688, 0.4777, 0.8724, 0.6898, 0.1277, 0.6904, 0.1283, 0.6456, 0.8718, 0.6451, 0.8748, 0.8546, 0.1253, 0.8558, 0.1268, 0.8097, 0.8733, 0.8103, 0.0, 0.1667, 0.0, 0.0, 0.0, 0.0, 0.0, 0.1667])
me_plane_001.update()

# ---- objects
ob_chassis = bpy.data.objects.new('Chassis', me_plane)
ob_magazine = bpy.data.objects.new('Magazine', me_plane_001)
ob_reference = bpy.data.objects.new('Reference', None)

# ---- transforms, parenting, visibility, modifiers, constraints
ob_chassis.location = (0.0, 0.0, 0.0)
ob_chassis.rotation_euler = (1.571, 0.0, 1.571)
ob_chassis.scale = (0.2195, 0.2195, 0.2195)
_m = ob_chassis.modifiers.new('Mirror', 'MIRROR')
_m.use_axis = (False, False, True)
_m.use_clip = True
ob_magazine.location = (0.0, 0.01377, 0.0387)
ob_magazine.rotation_euler = (1.571, 0.0, 1.571)
ob_magazine.scale = (0.07102, 0.07102, 0.07102)
_m = ob_magazine.modifiers.new('Mirror', 'MIRROR')
_m.use_axis = (False, False, True)
_m.use_clip = True
ob_reference.location = (0.0, 0.0, 0.0)
ob_reference.rotation_euler = (1.571, -0.0, 1.571)
ob_reference.scale = (0.1208, 0.1208, 0.1208)
ob_reference.empty_display_type = 'IMAGE'
ob_reference.empty_display_size = 5.0

# ---- collection membership
col_collection.objects.link(ob_chassis)
col_collection.objects.link(ob_magazine)
col_refrences.objects.link(ob_reference)

# ---- scene / render settings (as saved in the file)
scene.frame_start = 1; scene.frame_end = 250; scene.frame_set(1)
scene.render.engine = 'BLENDER_EEVEE_NEXT'
scene.cycles.sampling_pattern = 'TABULATED_SOBOL'
bpy.context.view_layer.update()

# ---- added for rendering (the .blend has no active camera and no usable light): camera, sun
cam_auto = bpy.data.cameras.new('AutoCamera')
cam_auto.lens = 50.0
cam_auto.sensor_width = 36.0
cam_auto.clip_end = 1000.0
ob_auto_camera = bpy.data.objects.new('AutoCamera', cam_auto)
scene.collection.objects.link(ob_auto_camera)
ob_auto_camera.location = (0.519212, -0.629085, 0.38509)
ob_auto_camera.rotation_euler = (1.09748, -7.21219e-08, 0.694738)
scene.camera = ob_auto_camera
light_auto_sun = bpy.data.lights.new('AutoSun', 'SUN')
light_auto_sun.energy = 3.0
light_auto_sun.angle = 0.0523599
ob_auto_sun = bpy.data.objects.new('AutoSun', light_auto_sun)
scene.collection.objects.link(ob_auto_sun)
ob_auto_sun.rotation_euler = (0.872665, 0.174533, 0.523599)
bpy.context.view_layer.update()

